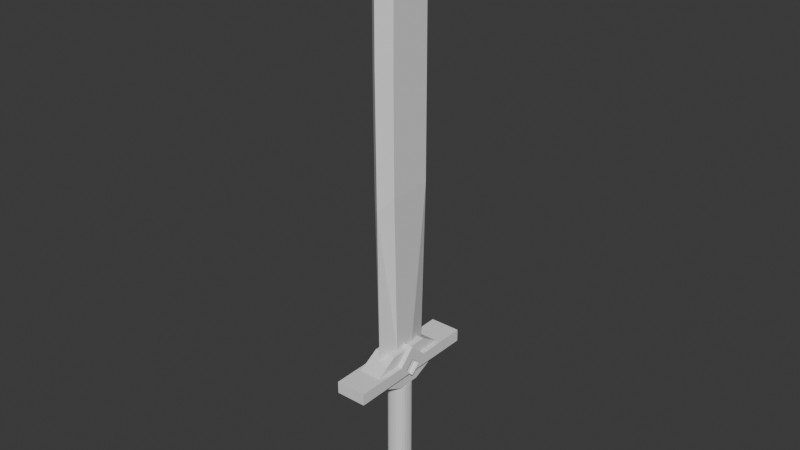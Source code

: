 # Source: epic_sword.blend  (saved by Blender 4.0.36; exported with 4.5.12 LTS)
import bpy
from mathutils import Matrix  # noqa: F401  (used for matrix-valued properties, if any)

bpy.ops.wm.read_factory_settings(use_empty=True)
scene = bpy.context.scene
scene.name = 'Scene'

# ---- collections
col_collection = bpy.data.collections.new('Collection'); scene.collection.children.link(col_collection)

# ---- node groups
ng_auto_smooth = bpy.data.node_groups.new('Auto Smooth', 'GeometryNodeTree')
_s = ng_auto_smooth.interface.new_socket(name='Geometry', in_out='OUTPUT', socket_type='NodeSocketGeometry')
_s = ng_auto_smooth.interface.new_socket(name='Geometry', in_out='INPUT', socket_type='NodeSocketGeometry')
_s = ng_auto_smooth.interface.new_socket(name='Angle', in_out='INPUT', socket_type='NodeSocketFloat')
_s.subtype = 'ANGLE'
_s.min_value = 0.0
_s.max_value = 3.142
ng_auto_smooth.is_modifier = True
_N = ng_auto_smooth.nodes; _L = ng_auto_smooth.links
n0 = _N.new('NodeGroupOutput'); n0.name = 'Group Output'; n0.location = (480, -100)
n1 = _N.new('NodeGroupInput'); n1.name = 'Group Input'; n1.location = (-420, -300)
n2 = _N.new('NodeGroupInput'); n2.name = 'Group Input.001'; n2.location = (-60, -100)
n3 = _N.new('GeometryNodeSetShadeSmooth'); n3.name = 'Set Shade Smooth'; n3.location = (120, -100)
n3.domain = 'EDGE'
n4 = _N.new('GeometryNodeSetShadeSmooth'); n4.name = 'Set Shade Smooth.001'; n4.location = (300, -100)
n5 = _N.new('GeometryNodeInputMeshEdgeAngle'); n5.name = 'Edge Angle'; n5.location = (-420, -220)
n6 = _N.new('GeometryNodeInputEdgeSmooth'); n6.name = 'Is Edge Smooth'; n6.location = (-60, -160)
n7 = _N.new('GeometryNodeInputShadeSmooth'); n7.name = 'Is Face Smooth'; n7.location = (-240, -340)
n8 = _N.new('FunctionNodeBooleanMath'); n8.name = 'Boolean Math'; n8.location = (-60, -220)
n9 = _N.new('FunctionNodeCompare'); n9.name = 'Compare'; n9.location = (-240, -180)
n9.operation = 'LESS_EQUAL'
_L.new(n5.outputs[0], n9.inputs[0])
_L.new(n4.outputs[0], n0.inputs[0])
_L.new(n1.outputs[1], n9.inputs[1])
_L.new(n9.outputs[0], n8.inputs[0])
_L.new(n7.outputs[0], n8.inputs[1])
_L.new(n2.outputs[0], n3.inputs[0])
_L.new(n6.outputs[0], n3.inputs[1])
_L.new(n3.outputs[0], n4.inputs[0])
_L.new(n8.outputs[0], n3.inputs[2])
n0.is_active_output = True

# ---- world
world_world = bpy.data.worlds.new('World'); scene.world = world_world
world_world.use_nodes = True; world_world.node_tree.nodes.clear()
_N = world_world.node_tree.nodes; _L = world_world.node_tree.links
n0 = _N.new('ShaderNodeOutputWorld'); n0.name = 'World Output'; n0.location = (300, 300)
n1 = _N.new('ShaderNodeBackground'); n1.name = 'Background'; n1.location = (10, 300)
n1.inputs[0].default_value = (0.05088, 0.05088, 0.05088, 1.0)
_L.new(n1.outputs[0], n0.inputs[0])
n0.is_active_output = True
world_world.color = (0.05088, 0.05088, 0.05088)
world_world.use_sun_shadow = False
world_world.sun_shadow_jitter_overblur = 0.0

# ---- meshes
me_plane = bpy.data.meshes.new('Plane')
me_plane.from_pydata([(-2.357, -0.008783, -1.467e-07), (-2.065, -0.1893, -1.34e-07), (-1.416, -0.1925, -1.056e-07), (-0.5228, -0.1861, -6.656e-08), (0.869, -0.09936, 0.04644), (0.8723, 0.08496, 0.04644), (-0.5228, 0.1844, -6.656e-08), (-1.419, 0.1812, -1.057e-07), (-2.062, 0.1781, -1.338e-07), (-2.357, -0.008783, 0.1915), (-2.065, -0.1893, 0.1915), (-1.416, -0.1925, 0.1915), (-0.5228, -0.1861, 0.1915), (0.869, -0.09936, 0.1451), (0.8723, 0.08496, 0.1451), (-0.5228, 0.1844, 0.1915), (-1.419, 0.1812, 0.1915), (-2.062, 0.1781, 0.1915), (-2.062, 0.1781, 0.1915), (-2.211, -0.09904, 0.1915), (0.8707, -0.007199, 0.1451), (-2.064, -0.005616, 0.1915), (-2.064, -0.005616, 0.1915), (-1.418, -0.005616, 0.1915), (-0.5228, -0.0008653, 0.1915), (-2.209, 0.08464, 0.1915), (-2.211, -0.09904, -1.404e-07), (0.8707, -0.007199, 0.04644), (-2.209, 0.08464, -1.403e-07), (-2.064, -0.005616, -1.339e-07), (-1.418, -0.005616, -1.057e-07), (-0.5228, -0.0008653, -6.656e-08), (-2.34, -0.2752, 0.09577), (-2.742, -0.009753, 0.09577), (0.9262, 0.2671, 0.09577), (0.9183, -0.2577, 0.09577), (-1.527, -0.2799, 0.09577), (-1.531, 0.2681, 0.09577), (-0.409, 0.2728, 0.09577), (-0.409, -0.2706, 0.09577), (-2.336, 0.2635, 0.09577)], [], [(1, 26, 29), (30, 7, 6, 31), (27, 31, 6, 5), (17, 21, 10, 22, 18), (23, 16, 18, 22), (10, 21, 19), (23, 24, 15, 16), (20, 14, 15, 24), (33, 32, 10, 19, 9), (35, 34, 14, 20, 13), (32, 36, 11, 10), (37, 40, 18, 16), (34, 38, 15, 14), (36, 39, 12, 11), (40, 17, 18), (40, 33, 9, 25, 17), (38, 37, 16, 15), (39, 35, 13, 12), (13, 20, 24, 12), (11, 12, 24, 23), (19, 25, 9), (19, 21, 25), (21, 17, 25), (11, 23, 22, 10), (4, 3, 31, 27), (2, 30, 31, 3), (28, 8, 29), (28, 26, 0), (28, 29, 26), (0, 33, 40, 8, 28), (3, 4, 35, 39), (6, 7, 37, 38), (7, 8, 40, 37), (2, 3, 39, 36), (5, 6, 38, 34), (1, 2, 36, 32), (4, 27, 5, 34, 35), (0, 26, 1, 32, 33), (7, 30, 29, 8), (2, 1, 29, 30)])
_uv = me_plane.uv_layers.new(name='UVMap')
_uv.uv.foreach_set('vector', [0.0, 0.0, 0.0, 0.0, 0.0, 0.0, 0.0, 0.0, 0.0, 0.0, 0.0, 0.0, 0.0, 0.0, 0.0, 0.0, 0.0, 0.0, 0.0, 0.0, 0.0, 0.0, 0.0, 0.0, 0.0, 0.0, 0.0, 0.0, 0.0, 0.0, 0.0, 0.0, 0.0, 0.0, 0.0, 0.0, 0.0, 0.0, 0.0, 0.0, 0.0, 0.0, 0.0, 0.0, 0.0, 0.0, 0.0, 0.0, 0.0, 0.0, 0.0, 0.0, 0.0, 0.0, 0.0, 0.0, 0.0, 0.0, 0.0, 0.0, 0.0, 0.0, 0.0, 0.0, 0.0, 0.0, 0.0, 0.0, 0.0, 0.0, 0.0, 0.0, 0.0, 0.0, 0.0, 0.0, 0.0, 0.0, 0.0, 0.0, 0.0, 0.0, 0.0, 0.0, 0.0, 0.0, 0.0, 0.0, 0.0, 0.0, 0.0, 0.0, 0.0, 0.0, 0.0, 0.0, 0.0, 0.0, 0.0, 0.0, 0.0, 0.0, 0.0, 0.0, 0.0, 0.0, 0.0, 0.0, 0.0, 0.0, 0.0, 0.0, 0.0, 0.0, 0.0, 0.0, 0.0, 0.0, 0.0, 0.0, 0.0, 0.0, 0.0, 0.0, 0.0, 0.0, 0.0, 0.0, 0.0, 0.0, 0.0, 0.0, 0.0, 0.0, 0.0, 0.0, 0.0, 0.0, 0.0, 0.0, 0.0, 0.0, 0.0, 0.0, 0.0, 0.0, 0.0, 0.0, 0.0, 0.0, 0.0, 0.0, 0.0, 0.0, 0.0, 0.0, 0.0, 0.0, 0.0, 0.0, 0.0, 0.0, 0.0, 0.0, 0.0, 0.0, 0.0, 0.0, 0.0, 0.0, 0.0, 0.0, 0.0, 0.0, 0.0, 0.0, 0.0, 0.0, 0.0, 0.0, 0.0, 0.0, 0.0, 0.0, 0.0, 0.0, 0.0, 0.0, 0.0, 0.0, 0.0, 0.0, 0.0, 0.0, 0.0, 0.0, 0.0, 0.0, 0.0, 0.0, 0.0, 0.0, 0.0, 0.0, 0.0, 0.0, 0.0, 0.0, 0.0, 0.0, 0.0, 0.0, 0.0, 0.0, 0.0, 0.0, 0.0, 0.0, 0.0, 0.0, 0.0, 0.0, 0.0, 0.0, 0.0, 0.0, 0.0, 0.0, 0.0, 0.0, 0.0, 0.0, 0.0, 0.0, 0.0, 0.0, 0.0, 0.0, 0.0, 0.0, 0.0, 0.0, 0.0, 0.0, 0.0, 0.0, 0.0, 0.0, 0.0, 0.0, 0.0, 0.0, 0.0, 0.0, 0.0, 0.0, 0.0, 0.0, 0.0, 0.0, 0.0, 0.0, 0.0, 0.0, 0.0, 0.0, 0.0, 0.0, 0.0, 0.0, 0.0, 0.0, 0.0, 0.0, 0.0, 0.0, 0.0, 0.0, 0.0, 0.0, 0.0, 0.0, 0.0, 0.0, 0.0, 0.0, 0.0, 0.0, 0.0, 0.0, 0.0, 0.0, 0.0, 0.0, 0.0, 0.0, 0.0, 0.0, 0.0, 0.0, 0.0, 0.0, 0.0, 0.0, 0.0, 0.0, 0.0, 0.0, 0.0, 0.0, 0.0, 0.0, 0.0, 0.0, 0.0, 0.0])
me_plane.update()
me_plane_001 = bpy.data.meshes.new('Plane.001')
me_plane_001.from_pydata([(0.873, -0.1887, -5.549e-09), (1.018, -0.4329, 7.901e-10), (1.06, -0.4333, 2.639e-09), (1.212, -0.1111, 9.253e-09), (1.212, 0.09013, 9.253e-09), (1.066, 0.4011, 2.878e-09), (1.017, 0.4023, 7.596e-10), (0.8741, 0.1805, -5.502e-09), (0.873, -0.1887, 0.1897), (1.018, -0.4329, 0.1897), (1.017, 0.4023, 0.1897), (1.06, -0.4333, 0.1897), (1.212, -0.1111, 0.1897), (1.212, 0.09013, 0.1897), (1.066, 0.4011, 0.1897), (0.8741, 0.1805, 0.1897)], [], [(0, 1, 6, 7), (6, 1, 2, 5), (3, 4, 5, 2), (8, 15, 10, 9), (10, 14, 11, 9), (12, 11, 14, 13), (0, 7, 15, 8), (7, 6, 10, 15), (5, 4, 13, 14), (3, 2, 11, 12), (6, 5, 14, 10), (4, 3, 12, 13), (2, 1, 9, 11), (1, 0, 8, 9)])
_uv = me_plane_001.uv_layers.new(name='UVMap')
_uv.uv.foreach_set('vector', [0.0, 0.0, 0.0, 0.0, 0.0, 0.0, 0.0, 0.0, 0.0, 0.0, 0.0, 0.0, 0.0, 0.0, 0.0, 0.0, 0.0, 0.0, 0.0, 0.0, 0.0, 0.0, 0.0, 0.0, 0.0, 0.0, 0.0, 0.0, 0.0, 0.0, 0.0, 0.0, 0.0, 0.0, 0.0, 0.0, 0.0, 0.0, 0.0, 0.0, 0.0, 0.0, 0.0, 0.0, 0.0, 0.0, 0.0, 0.0, 0.0, 0.0, 0.0, 0.0, 0.0, 0.0, 0.0, 0.0, 0.0, 0.0, 0.0, 0.0, 0.0, 0.0, 0.0, 0.0, 0.0, 0.0, 0.0, 0.0, 0.0, 0.0, 0.0, 0.0, 0.0, 0.0, 0.0, 0.0, 0.0, 0.0, 0.0, 0.0, 0.0, 0.0, 0.0, 0.0, 0.0, 0.0, 0.0, 0.0, 0.0, 0.0, 0.0, 0.0, 0.0, 0.0, 0.0, 0.0, 0.0, 0.0, 0.0, 0.0, 0.0, 0.0, 0.0, 0.0, 0.0, 0.0, 0.0, 0.0, 0.0, 0.0, 0.0, 0.0])
me_plane_001.update()
me_plane_002 = bpy.data.meshes.new('Plane.002')
me_plane_002.from_pydata([(-0.04919, -0.6019, -0.03752), (0.05361, -0.6019, -0.03752), (0.05227, -0.03583, -0.03752), (-0.06836, -0.006652, -0.03752), (-0.04955, -0.1424, -0.03752), (-0.185, -0.008838, -0.03752), (-0.04714, 0.1393, -0.03752), (-0.0529, 0.5926, -0.03752), (0.05324, 0.5926, -0.03752), (0.05124, 0.02645, -0.03752), (0.08208, -0.006026, -0.03752), (0.0057, -0.08071, -0.03752), (0.006542, 0.07021, -0.03752), (0.05193, -0.04553, -0.03752), (0.05123, 0.03618, -0.03752), (0.08732, -0.0003719, -0.03752), (0.08721, -0.01309, -0.03752), (-0.04919, -0.6019, 0.2276), (0.05361, -0.6019, 0.2276), (0.05227, -0.03583, 0.2276), (-0.06836, -0.006652, 0.2276), (-0.04955, -0.1424, 0.2276), (-0.185, -0.008838, 0.2276), (-0.04714, 0.1393, 0.2276), (-0.0529, 0.5926, 0.2276), (0.05324, 0.5926, 0.2276), (0.05124, 0.02645, 0.2276), (0.08208, -0.006026, 0.2276), (0.0057, -0.08071, 0.2276), (0.006542, 0.07021, 0.2276), (0.05193, -0.04553, 0.2276), (0.05123, 0.03618, 0.2276), (0.08732, -0.0003719, 0.2276), (0.08721, -0.01309, 0.2276)], [], [(13, 16, 10, 2), (11, 13, 1), (13, 2, 11), (9, 10, 15, 14), (8, 12, 14), (12, 9, 14), (1, 0, 4, 11), (11, 4, 3), (12, 3, 6), (5, 6, 3, 4), (6, 12, 8, 7), (15, 10, 16), (30, 19, 27, 33), (28, 18, 30), (30, 28, 19), (26, 31, 32, 27), (25, 31, 29), (29, 31, 26), (18, 28, 21, 17), (28, 20, 21), (29, 23, 20), (22, 21, 20, 23), (23, 24, 25, 29), (32, 33, 27), (16, 13, 30, 33), (0, 1, 18, 17), (8, 14, 31, 25), (14, 15, 32, 31), (10, 9, 26, 27), (2, 10, 27, 19), (11, 2, 19, 28), (4, 0, 17, 21), (11, 3, 20, 28), (5, 4, 21, 22), (3, 12, 29, 20), (6, 5, 22, 23), (1, 13, 30, 18), (15, 16, 33, 32), (6, 7, 24, 23), (9, 12, 29, 26), (7, 8, 25, 24)])
_uv = me_plane_002.uv_layers.new(name='UVMap')
_uv.uv.foreach_set('vector', [0.0, 0.0, 0.0, 0.0, 0.0, 0.0, 0.0, 0.0, 0.0, 0.0, 0.0, 0.0, 0.0, 0.0, 0.0, 0.0, 0.0, 0.0, 0.0, 0.0, 0.0, 0.0, 0.0, 0.0, 0.0, 0.0, 0.0, 0.0, 0.0, 0.0, 0.0, 0.0, 0.0, 0.0, 0.0, 0.0, 0.0, 0.0, 0.0, 0.0, 0.0, 0.0, 0.0, 0.0, 0.0, 0.0, 0.0, 0.0, 0.0, 0.0, 0.0, 0.0, 0.0, 0.0, 0.0, 0.0, 0.0, 0.0, 0.0, 0.0, 0.0, 0.0, 0.0, 0.0, 0.0, 0.0, 0.0, 0.0, 0.0, 0.0, 0.0, 0.0, 0.0, 0.0, 0.0, 0.0, 0.0, 0.0, 0.0, 0.0, 0.0, 0.0, 0.0, 0.0, 0.0, 0.0, 0.0, 0.0, 0.0, 0.0, 0.0, 0.0, 0.0, 0.0, 0.0, 0.0, 0.0, 0.0, 0.0, 0.0, 0.0, 0.0, 0.0, 0.0, 0.0, 0.0, 0.0, 0.0, 0.0, 0.0, 0.0, 0.0, 0.0, 0.0, 0.0, 0.0, 0.0, 0.0, 0.0, 0.0, 0.0, 0.0, 0.0, 0.0, 0.0, 0.0, 0.0, 0.0, 0.0, 0.0, 0.0, 0.0, 0.0, 0.0, 0.0, 0.0, 0.0, 0.0, 0.0, 0.0, 0.0, 0.0, 0.0, 0.0, 0.0, 0.0, 0.0, 0.0, 0.0, 0.0, 0.0, 0.0, 0.0, 0.0, 0.0, 0.0, 0.0, 0.0, 0.0, 0.0, 0.0, 0.0, 0.0, 0.0, 0.0, 0.0, 0.0, 0.0, 0.0, 0.0, 0.0, 0.0, 0.0, 0.0, 0.0, 0.0, 0.0, 0.0, 0.0, 0.0, 0.0, 0.0, 0.0, 0.0, 0.0, 0.0, 0.0, 0.0, 0.0, 0.0, 0.0, 0.0, 0.0, 0.0, 0.0, 0.0, 0.0, 0.0, 0.0, 0.0, 0.0, 0.0, 0.0, 0.0, 0.0, 0.0, 0.0, 0.0, 0.0, 0.0, 0.0, 0.0, 0.0, 0.0, 0.0, 0.0, 0.0, 0.0, 0.0, 0.0, 0.0, 0.0, 0.0, 0.0, 0.0, 0.0, 0.0, 0.0, 0.0, 0.0, 0.0, 0.0, 0.0, 0.0, 0.0, 0.0, 0.0, 0.0, 0.0, 0.0, 0.0, 0.0, 0.0, 0.0, 0.0, 0.0, 0.0, 0.0, 0.0, 0.0, 0.0, 0.0, 0.0, 0.0, 0.0, 0.0, 0.0, 0.0, 0.0, 0.0, 0.0, 0.0, 0.0, 0.0, 0.0, 0.0, 0.0, 0.0, 0.0, 0.0, 0.0, 0.0, 0.0, 0.0, 0.0, 0.0, 0.0, 0.0, 0.0, 0.0, 0.0, 0.0, 0.0, 0.0, 0.0, 0.0, 0.0, 0.0, 0.0, 0.0, 0.0, 0.0, 0.0, 0.0, 0.0, 0.0, 0.0, 0.0, 0.0, 0.0])
me_plane_002.update()
me_plane_003 = bpy.data.meshes.new('Plane.003')
me_plane_003.from_pydata([(2.112, -0.08904, 0.08637), (2.111, -0.01821, 0.01555), (2.112, -0.08593, 0.06427), (2.112, -0.07616, 0.0442), (2.112, -0.06038, 0.02842), (2.111, -0.04031, 0.01866), (2.073, -0.1051, 0.08503), (2.073, -0.02197, 0.001903), (2.073, -0.1015, 0.05909), (2.073, -0.09001, 0.03553), (2.073, -0.07148, 0.01701), (2.073, -0.04791, 0.005553), (1.237, -0.1017, 0.08503), (1.238, -0.01859, 0.001903), (1.238, -0.09809, 0.05909), (1.238, -0.08663, 0.03553), (1.238, -0.0681, 0.01701), (1.238, -0.04454, 0.005553), (1.205, -0.01776, 0.007679), (1.205, -0.0957, 0.0856), (1.205, -0.04208, 0.0111), (1.205, -0.06417, 0.02184), (1.205, -0.08154, 0.0392), (1.205, -0.09228, 0.06128), (2.111, 0.005857, 0.01555), (2.11, 0.07668, 0.08637), (2.111, 0.02796, 0.01866), (2.111, 0.04803, 0.02842), (2.11, 0.06381, 0.0442), (2.11, 0.07357, 0.06427), (2.073, 0.007948, 0.001903), (2.073, 0.09108, 0.08503), (2.073, 0.03389, 0.005553), (2.073, 0.05745, 0.01701), (2.073, 0.07597, 0.03553), (2.073, 0.08743, 0.05909), (1.238, 0.007948, 0.001903), (1.239, 0.09108, 0.08503), (1.239, 0.03389, 0.005553), (1.239, 0.05745, 0.01701), (1.239, 0.07597, 0.03553), (1.239, 0.08743, 0.05909), (1.206, 0.08504, 0.0856), (1.205, 0.007116, 0.007679), (1.206, 0.08162, 0.06128), (1.206, 0.07088, 0.0392), (1.206, 0.05351, 0.02184), (1.205, 0.03143, 0.0111), (2.111, -0.01821, 0.1727), (2.112, -0.08904, 0.1018), (2.111, -0.04031, 0.1695), (2.112, -0.06038, 0.1598), (2.112, -0.07616, 0.144), (2.112, -0.08593, 0.1239), (2.11, 0.07668, 0.1018), (2.111, 0.005857, 0.1727), (2.11, 0.07357, 0.1239), (2.11, 0.06381, 0.144), (2.111, 0.04803, 0.1598), (2.111, 0.02796, 0.1695), (2.073, -0.02197, 0.1863), (2.073, -0.1051, 0.1032), (2.073, -0.04791, 0.1826), (2.073, -0.07148, 0.1712), (2.073, -0.09001, 0.1527), (2.073, -0.1015, 0.1291), (1.238, -0.01859, 0.1863), (1.237, -0.1017, 0.1032), (1.238, -0.04454, 0.1826), (1.238, -0.0681, 0.1712), (1.238, -0.08663, 0.1527), (1.238, -0.09809, 0.1291), (1.205, -0.0957, 0.1026), (1.205, -0.01776, 0.1805), (1.205, -0.09228, 0.1269), (1.205, -0.08154, 0.149), (1.205, -0.06417, 0.1664), (1.205, -0.04208, 0.1771), (2.073, 0.09108, 0.1032), (2.073, 0.007948, 0.1863), (2.073, 0.08743, 0.1291), (2.073, 0.07597, 0.1527), (2.073, 0.05745, 0.1712), (2.073, 0.03389, 0.1826), (1.239, 0.09108, 0.1032), (1.238, 0.007948, 0.1863), (1.239, 0.08743, 0.1291), (1.239, 0.07597, 0.1527), (1.239, 0.05745, 0.1712), (1.239, 0.03389, 0.1826), (1.205, 0.007116, 0.1805), (1.206, 0.08504, 0.1026), (1.205, 0.03143, 0.1771), (1.206, 0.05351, 0.1664), (1.206, 0.07088, 0.149), (1.206, 0.08162, 0.1269)], [], [(6, 0, 49, 61), (19, 12, 67, 72), (42, 44, 45, 46, 47, 43, 18, 20, 21, 22, 23, 19, 72, 74, 75, 76, 77, 73, 90, 92, 93, 94, 95, 91), (66, 60, 79, 85), (73, 66, 85, 90), (12, 6, 61, 67), (25, 31, 78, 54), (48, 55, 79, 60), (31, 37, 84, 78), (13, 36, 30, 7), (1, 7, 30, 24), (37, 42, 91, 84), (18, 43, 36, 13), (7, 1, 5, 11), (11, 5, 4, 10), (10, 4, 3, 9), (9, 3, 2, 8), (8, 2, 0, 6), (13, 7, 11, 17), (17, 11, 10, 16), (16, 10, 9, 15), (15, 9, 8, 14), (14, 8, 6, 12), (18, 13, 17, 20), (20, 17, 16, 21), (21, 16, 15, 22), (22, 15, 14, 23), (23, 14, 12, 19), (24, 30, 32, 26), (26, 32, 33, 27), (27, 33, 34, 28), (28, 34, 35, 29), (29, 35, 31, 25), (30, 36, 38, 32), (32, 38, 39, 33), (33, 39, 40, 34), (34, 40, 41, 35), (35, 41, 37, 31), (36, 43, 47, 38), (38, 47, 46, 39), (39, 46, 45, 40), (40, 45, 44, 41), (41, 44, 42, 37), (61, 49, 53, 65), (65, 53, 52, 64), (64, 52, 51, 63), (63, 51, 50, 62), (62, 50, 48, 60), (67, 61, 65, 71), (71, 65, 64, 70), (70, 64, 63, 69), (69, 63, 62, 68), (68, 62, 60, 66), (72, 67, 71, 74), (74, 71, 70, 75), (75, 70, 69, 76), (76, 69, 68, 77), (77, 68, 66, 73), (54, 78, 80, 56), (56, 80, 81, 57), (57, 81, 82, 58), (58, 82, 83, 59), (59, 83, 79, 55), (78, 84, 86, 80), (80, 86, 87, 81), (81, 87, 88, 82), (82, 88, 89, 83), (83, 89, 85, 79), (84, 91, 95, 86), (86, 95, 94, 87), (87, 94, 93, 88), (88, 93, 92, 89), (89, 92, 90, 85), (0, 2, 3, 4, 5, 1, 24, 26, 27, 28, 29, 25, 54, 56, 57, 58, 59, 55, 48, 50, 51, 52, 53, 49)])
_uv = me_plane_003.uv_layers.new(name='UVMap')
_uv.uv.foreach_set('vector', [0.0, 0.0, 0.0, 0.0, 0.0, 0.0, 0.0, 0.0, 0.0, 0.0, 0.0, 0.0, 0.0, 0.0, 0.0, 0.0, 0.0, 0.0, 0.0, 0.0, 0.0, 0.0, 0.0, 0.0, 0.0, 0.0, 0.0, 0.0, 0.0, 0.0, 0.0, 0.0, 0.0, 0.0, 0.0, 0.0, 0.0, 0.0, 0.0, 0.0, 0.0, 0.0, 0.0, 0.0, 0.0, 0.0, 0.0, 0.0, 0.0, 0.0, 0.0, 0.0, 0.0, 0.0, 0.0, 0.0, 0.0, 0.0, 0.0, 0.0, 0.0, 0.0, 0.0, 0.0, 0.0, 0.0, 0.0, 0.0, 0.0, 0.0, 0.0, 0.0, 0.0, 0.0, 0.0, 0.0, 0.0, 0.0, 0.0, 0.0, 0.0, 0.0, 0.0, 0.0, 0.0, 0.0, 0.0, 0.0, 0.0, 0.0, 0.0, 0.0, 0.0, 0.0, 0.0, 0.0, 0.0, 0.0, 0.0, 0.0, 0.0, 0.0, 0.0, 0.0, 0.0, 0.0, 0.0, 0.0, 0.0, 0.0, 0.0, 0.0, 0.0, 0.0, 0.0, 0.0, 0.0, 0.0, 0.0, 0.0, 0.0, 0.0, 0.0, 0.0, 0.0, 0.0, 0.0, 0.0, 0.0, 0.0, 0.0, 0.0, 0.0, 0.0, 0.0, 0.0, 0.0, 0.0, 0.0, 0.0, 0.0, 0.0, 0.0, 0.0, 0.0, 0.0, 0.0, 0.0, 0.0, 0.0, 0.0, 0.0, 0.0, 0.0, 0.0, 0.0, 0.0, 0.0, 0.0, 0.0, 0.0, 0.0, 0.0, 0.0, 0.0, 0.0, 0.0, 0.0, 0.0, 0.0, 0.0, 0.0, 0.0, 0.0, 0.0, 0.0, 0.0, 0.0, 0.0, 0.0, 0.0, 0.0, 0.0, 0.0, 0.0, 0.0, 0.0, 0.0, 0.0, 0.0, 0.0, 0.0, 0.0, 0.0, 0.0, 0.0, 0.0, 0.0, 0.0, 0.0, 0.0, 0.0, 0.0, 0.0, 0.0, 0.0, 0.0, 0.0, 0.0, 0.0, 0.0, 0.0, 0.0, 0.0, 0.0, 0.0, 0.0, 0.0, 0.0, 0.0, 0.0, 0.0, 0.0, 0.0, 0.0, 0.0, 0.0, 0.0, 0.0, 0.0, 0.0, 0.0, 0.0, 0.0, 0.0, 0.0, 0.0, 0.0, 0.0, 0.0, 0.0, 0.0, 0.0, 0.0, 0.0, 0.0, 0.0, 0.0, 0.0, 0.0, 0.0, 0.0, 0.0, 0.0, 0.0, 0.0, 0.0, 0.0, 0.0, 0.0, 0.0, 0.0, 0.0, 0.0, 0.0, 0.0, 0.0, 0.0, 0.0, 0.0, 0.0, 0.0, 0.0, 0.0, 0.0, 0.0, 0.0, 0.0, 0.0, 0.0, 0.0, 0.0, 0.0, 0.0, 0.0, 0.0, 0.0, 0.0, 0.0, 0.0, 0.0, 0.0, 0.0, 0.0, 0.0, 0.0, 0.0, 0.0, 0.0, 0.0, 0.0, 0.0, 0.0, 0.0, 0.0, 0.0, 0.0, 0.0, 0.0, 0.0, 0.0, 0.0, 0.0, 0.0, 0.0, 0.0, 0.0, 0.0, 0.0, 0.0, 0.0, 0.0, 0.0, 0.0, 0.0, 0.0, 0.0, 0.0, 0.0, 0.0, 0.0, 0.0, 0.0, 0.0, 0.0, 0.0, 0.0, 0.0, 0.0, 0.0, 0.0, 0.0, 0.0, 0.0, 0.0, 0.0, 0.0, 0.0, 0.0, 0.0, 0.0, 0.0, 0.0, 0.0, 0.0, 0.0, 0.0, 0.0, 0.0, 0.0, 0.0, 0.0, 0.0, 0.0, 0.0, 0.0, 0.0, 0.0, 0.0, 0.0, 0.0, 0.0, 0.0, 0.0, 0.0, 0.0, 0.0, 0.0, 0.0, 0.0, 0.0, 0.0, 0.0, 0.0, 0.0, 0.0, 0.0, 0.0, 0.0, 0.0, 0.0, 0.0, 0.0, 0.0, 0.0, 0.0, 0.0, 0.0, 0.0, 0.0, 0.0, 0.0, 0.0, 0.0, 0.0, 0.0, 0.0, 0.0, 0.0, 0.0, 0.0, 0.0, 0.0, 0.0, 0.0, 0.0, 0.0, 0.0, 0.0, 0.0, 0.0, 0.0, 0.0, 0.0, 0.0, 0.0, 0.0, 0.0, 0.0, 0.0, 0.0, 0.0, 0.0, 0.0, 0.0, 0.0, 0.0, 0.0, 0.0, 0.0, 0.0, 0.0, 0.0, 0.0, 0.0, 0.0, 0.0, 0.0, 0.0, 0.0, 0.0, 0.0, 0.0, 0.0, 0.0, 0.0, 0.0, 0.0, 0.0, 0.0, 0.0, 0.0, 0.0, 0.0, 0.0, 0.0, 0.0, 0.0, 0.0, 0.0, 0.0, 0.0, 0.0, 0.0, 0.0, 0.0, 0.0, 0.0, 0.0, 0.0, 0.0, 0.0, 0.0, 0.0, 0.0, 0.0, 0.0, 0.0, 0.0, 0.0, 0.0, 0.0, 0.0, 0.0, 0.0, 0.0, 0.0, 0.0, 0.0, 0.0, 0.0, 0.0, 0.0, 0.0, 0.0, 0.0, 0.0, 0.0, 0.0, 0.0, 0.0, 0.0, 0.0, 0.0, 0.0, 0.0, 0.0, 0.0, 0.0, 0.0, 0.0, 0.0, 0.0, 0.0, 0.0, 0.0, 0.0, 0.0, 0.0, 0.0, 0.0, 0.0, 0.0, 0.0, 0.0, 0.0, 0.0, 0.0, 0.0, 0.0, 0.0, 0.0, 0.0, 0.0, 0.0, 0.0, 0.0, 0.0, 0.0, 0.0, 0.0, 0.0, 0.0, 0.0, 0.0, 0.0, 0.0, 0.0, 0.0, 0.0, 0.0, 0.0, 0.0, 0.0, 0.0, 0.0, 0.0, 0.0, 0.0, 0.0, 0.0, 0.0, 0.0, 0.0, 0.0, 0.0, 0.0, 0.0, 0.0, 0.0, 0.0, 0.0, 0.0, 0.0, 0.0, 0.0, 0.0, 0.0, 0.0, 0.0, 0.0, 0.0, 0.0, 0.0, 0.0, 0.0, 0.0, 0.0, 0.0, 0.0, 0.0, 0.0, 0.0, 0.0, 0.0, 0.0, 0.0, 0.0, 0.0, 0.0, 0.0, 0.0, 0.0, 0.0, 0.0, 0.0, 0.0, 0.0, 0.0, 0.0, 0.0, 0.0, 0.0, 0.0, 0.0, 0.0, 0.0, 0.0, 0.0, 0.0, 0.0, 0.0, 0.0, 0.0, 0.0, 0.0, 0.0, 0.0, 0.0, 0.0, 0.0, 0.0, 0.0, 0.0, 0.0, 0.0, 0.0, 0.0, 0.0, 0.0, 0.0, 0.0, 0.0, 0.0, 0.0, 0.0, 0.0, 0.0, 0.0, 0.0, 0.0, 0.0, 0.0, 0.0, 0.0, 0.0, 0.0, 0.0, 0.0, 0.0, 0.0, 0.0])
me_plane_003.update()
me_plane_004 = bpy.data.meshes.new('Plane.004')
me_plane_004.from_pydata([(0.2551, -0.04615, -3.256e-08), (0.2546, 0.0005836, -3.258e-08), (-0.002239, 0.01648, -4.381e-08), (-0.002641, -0.06301, -4.383e-08), (0.09492, -0.07184, -3.956e-08), (0.09492, 0.02692, -3.956e-08), (0.129, -0.07514, -3.807e-08), (0.1286, 0.02221, -3.809e-08), (0.2551, -0.04615, 0.1864), (0.2546, 0.0005836, 0.1864), (-0.002239, 0.01648, 0.1864), (-0.002641, -0.06301, 0.1864), (0.09492, -0.07184, 0.1864), (0.09492, 0.02692, 0.1864), (0.129, -0.07514, 0.1864), (0.1286, 0.02221, 0.1864), (0.2258, -0.104, 0.02775), (0.2465, -0.07572, 0.006371), (0.1279, -0.1602, 0.02775), (0.1282, -0.143, 0.008477), (0.02751, -0.1197, 0.02775), (0.006234, -0.09428, 0.006612), (0.09806, -0.1481, 0.02775), (0.09734, -0.1306, 0.008184), (0.2251, 0.05669, 0.02775), (0.2461, 0.02832, 0.006195), (0.1277, 0.09525, 0.008602), (0.1275, 0.1125, 0.02775), (0.09682, 0.08274, 0.008097), (0.09742, 0.1002, 0.02775), (0.02762, 0.07351, 0.02775), (0.006503, 0.04857, 0.006702), (0.2258, -0.104, 0.1587), (0.2465, -0.07572, 0.1801), (0.1282, -0.143, 0.178), (0.1279, -0.1602, 0.1587), (0.09734, -0.1306, 0.1783), (0.09806, -0.1481, 0.1587), (0.02751, -0.1197, 0.1587), (0.006234, -0.09428, 0.1798), (0.2251, 0.05669, 0.1587), (0.2461, 0.02832, 0.1802), (0.1275, 0.1125, 0.1587), (0.1277, 0.09525, 0.1778), (0.09742, 0.1002, 0.1587), (0.09682, 0.08274, 0.1783), (0.02762, 0.07351, 0.1587), (0.006503, 0.04857, 0.1797)], [], [(3, 21, 39, 11), (2, 5, 4, 3), (31, 2, 10, 47), (20, 22, 37, 38), (18, 16, 32, 35), (1, 0, 6, 7), (24, 27, 42, 40), (41, 43, 15, 9), (10, 11, 12, 13), (39, 36, 12, 11), (34, 14, 15, 43, 45, 13, 12, 36), (9, 15, 14, 8), (45, 47, 10, 13), (33, 8, 14, 34), (27, 29, 44, 42), (21, 3, 4, 23), (2, 3, 11, 10), (17, 19, 6, 0), (29, 30, 46, 44), (0, 1, 9, 8), (22, 18, 35, 37), (28, 5, 2, 31), (25, 1, 7, 26), (1, 25, 41, 9), (19, 23, 4, 5, 28, 26, 7, 6), (16, 18, 19, 17), (18, 22, 23, 19), (22, 20, 21, 23), (27, 24, 25, 26), (29, 27, 26, 28), (30, 29, 28, 31), (33, 34, 35, 32), (34, 36, 37, 35), (36, 39, 38, 37), (43, 41, 40, 42), (45, 43, 42, 44), (47, 45, 44, 46), (46, 30, 31, 47), (41, 25, 24, 40), (39, 21, 20, 38), (32, 16, 17, 33), (17, 0, 8, 33)])
_uv = me_plane_004.uv_layers.new(name='UVMap')
_uv.uv.foreach_set('vector', [0.0, 0.0, 0.0, 0.0, 0.0, 0.0, 0.0, 0.0, 0.0, 0.0, 0.0, 0.0, 0.0, 0.0, 0.0, 0.0, 0.0, 0.0, 0.0, 0.0, 0.0, 0.0, 0.0, 0.0, 0.0, 0.0, 0.0, 0.0, 0.0, 0.0, 0.0, 0.0, 0.0, 0.0, 0.0, 0.0, 0.0, 0.0, 0.0, 0.0, 0.0, 0.0, 0.0, 0.0, 0.0, 0.0, 0.0, 0.0, 0.0, 0.0, 0.0, 0.0, 0.0, 0.0, 0.0, 0.0, 0.0, 0.0, 0.0, 0.0, 0.0, 0.0, 0.0, 0.0, 0.0, 0.0, 0.0, 0.0, 0.0, 0.0, 0.0, 0.0, 0.0, 0.0, 0.0, 0.0, 0.0, 0.0, 0.0, 0.0, 0.0, 0.0, 0.0, 0.0, 0.0, 0.0, 0.0, 0.0, 0.0, 0.0, 0.0, 0.0, 0.0, 0.0, 0.0, 0.0, 0.0, 0.0, 0.0, 0.0, 0.0, 0.0, 0.0, 0.0, 0.0, 0.0, 0.0, 0.0, 0.0, 0.0, 0.0, 0.0, 0.0, 0.0, 0.0, 0.0, 0.0, 0.0, 0.0, 0.0, 0.0, 0.0, 0.0, 0.0, 0.0, 0.0, 0.0, 0.0, 0.0, 0.0, 0.0, 0.0, 0.0, 0.0, 0.0, 0.0, 0.0, 0.0, 0.0, 0.0, 0.0, 0.0, 0.0, 0.0, 0.0, 0.0, 0.0, 0.0, 0.0, 0.0, 0.0, 0.0, 0.0, 0.0, 0.0, 0.0, 0.0, 0.0, 0.0, 0.0, 0.0, 0.0, 0.0, 0.0, 0.0, 0.0, 0.0, 0.0, 0.0, 0.0, 0.0, 0.0, 0.0, 0.0, 0.0, 0.0, 0.0, 0.0, 0.0, 0.0, 0.0, 0.0, 0.0, 0.0, 0.0, 0.0, 0.0, 0.0, 0.0, 0.0, 0.0, 0.0, 0.0, 0.0, 0.0, 0.0, 0.0, 0.0, 0.0, 0.0, 0.0, 0.0, 0.0, 0.0, 0.0, 0.0, 0.0, 0.0, 0.0, 0.0, 0.0, 0.0, 0.0, 0.0, 0.0, 0.0, 0.0, 0.0, 0.0, 0.0, 0.0, 0.0, 0.0, 0.0, 0.0, 0.0, 0.0, 0.0, 0.0, 0.0, 0.0, 0.0, 0.0, 0.0, 0.0, 0.0, 0.0, 0.0, 0.0, 0.0, 0.0, 0.0, 0.0, 0.0, 0.0, 0.0, 0.0, 0.0, 0.0, 0.0, 0.0, 0.0, 0.0, 0.0, 0.0, 0.0, 0.0, 0.0, 0.0, 0.0, 0.0, 0.0, 0.0, 0.0, 0.0, 0.0, 0.0, 0.0, 0.0, 0.0, 0.0, 0.0, 0.0, 0.0, 0.0, 0.0, 0.0, 0.0, 0.0, 0.0, 0.0, 0.0, 0.0, 0.0, 0.0, 0.0, 0.0, 0.0, 0.0, 0.0, 0.0, 0.0, 0.0, 0.0, 0.0, 0.0, 0.0, 0.0, 0.0, 0.0, 0.0, 0.0, 0.0, 0.0, 0.0, 0.0, 0.0, 0.0, 0.0, 0.0, 0.0, 0.0, 0.0, 0.0, 0.0, 0.0, 0.0, 0.0, 0.0, 0.0, 0.0, 0.0, 0.0, 0.0, 0.0, 0.0, 0.0, 0.0, 0.0, 0.0, 0.0, 0.0, 0.0, 0.0, 0.0, 0.0, 0.0, 0.0, 0.0, 0.0, 0.0, 0.0, 0.0, 0.0, 0.0, 0.0, 0.0, 0.0, 0.0, 0.0, 0.0, 0.0])
me_plane_004.update()

# ---- objects
ob_blade = bpy.data.objects.new('Blade', me_plane)
ob_crossguard1 = bpy.data.objects.new('Crossguard1', me_plane_001)
ob_crossguard2 = bpy.data.objects.new('Crossguard2', me_plane_002)
ob_grip = bpy.data.objects.new('Grip', me_plane_003)
ob_pommel = bpy.data.objects.new('Pommel', me_plane_004)

# ---- transforms, parenting, visibility, modifiers, constraints
ob_blade.location = (0.0, 0.0, 0.0)
ob_blade.rotation_euler = (0.0, 1.571, 0.0)
ob_crossguard1.location = (0.0, 0.0, 0.0)
ob_crossguard1.rotation_euler = (0.0, 1.571, 0.0)
ob_crossguard2.location = (0.0, 0.0, -1.034)
ob_crossguard2.rotation_euler = (0.0, 1.571, 0.0)
ob_grip.location = (0.0, 0.0, 0.0)
ob_grip.rotation_euler = (0.0, 1.571, 0.0)
_m = ob_grip.modifiers.new('Auto Smooth', 'NODES')
_m.node_group = ng_auto_smooth
_gi = [s.identifier for s in ng_auto_smooth.interface.items_tree if s.item_type == 'SOCKET' and s.in_out == 'INPUT']
_m[_gi[1]] = 0.5236  # Angle
ob_pommel.location = (-4.624e-16, 0.01546, -2.082)
ob_pommel.rotation_euler = (0.0, 1.571, 0.0)

# ---- collection membership
col_collection.objects.link(ob_blade)
col_collection.objects.link(ob_crossguard1)
col_collection.objects.link(ob_crossguard2)
col_collection.objects.link(ob_grip)
col_collection.objects.link(ob_pommel)

# ---- scene / render settings (as saved in the file)
scene.frame_start = 1; scene.frame_end = 250; scene.frame_set(1)
scene.render.engine = 'BLENDER_EEVEE_NEXT'
scene.cycles.sampling_pattern = 'TABULATED_SOBOL'
bpy.context.view_layer.update()

# ---- added for rendering (the .blend has no active camera and no usable light): camera, sun
cam_auto = bpy.data.cameras.new('AutoCamera')
cam_auto.lens = 50.0
cam_auto.sensor_width = 36.0
cam_auto.clip_end = 1000.0
ob_auto_camera = bpy.data.objects.new('AutoCamera', cam_auto)
scene.collection.objects.link(ob_auto_camera)
ob_auto_camera.location = (4.92941, -5.80591, 4.06979)
ob_auto_camera.rotation_euler = (1.09748, -7.21219e-08, 0.694738)
scene.camera = ob_auto_camera
light_auto_sun = bpy.data.lights.new('AutoSun', 'SUN')
light_auto_sun.energy = 3.0
light_auto_sun.angle = 0.0523599
ob_auto_sun = bpy.data.objects.new('AutoSun', light_auto_sun)
scene.collection.objects.link(ob_auto_sun)
ob_auto_sun.rotation_euler = (0.872665, 0.174533, 0.523599)
bpy.context.view_layer.update()
